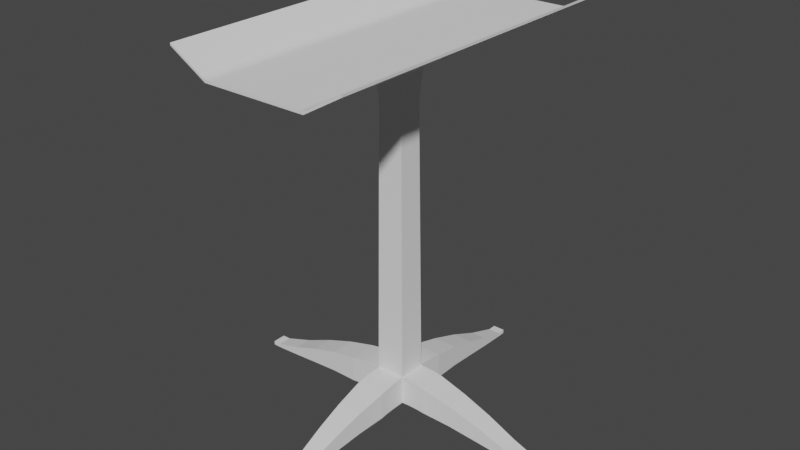 # Source: apoyabrazo.blend  (saved by Blender 2.93.21; exported with 4.5.12 LTS)
import bpy
from mathutils import Matrix  # noqa: F401  (used for matrix-valued properties, if any)

bpy.ops.wm.read_factory_settings(use_empty=True)
scene = bpy.context.scene
scene.name = 'Scene'

# ---- collections
col_collection = bpy.data.collections.new('Collection'); scene.collection.children.link(col_collection)

# ---- world
world_world = bpy.data.worlds.new('World'); scene.world = world_world
world_world.use_nodes = True; world_world.node_tree.nodes.clear()
_N = world_world.node_tree.nodes; _L = world_world.node_tree.links
n0 = _N.new('ShaderNodeOutputWorld'); n0.name = 'World Output'; n0.location = (300, 300)
n1 = _N.new('ShaderNodeBackground'); n1.name = 'Background'; n1.location = (10, 300)
n1.inputs[0].default_value = (0.05088, 0.05088, 0.05088, 1.0)
_L.new(n1.outputs[0], n0.inputs[0])
n0.is_active_output = True
world_world.color = (0.05088, 0.05088, 0.05088)
world_world.use_sun_shadow = False
world_world.sun_shadow_jitter_overblur = 0.0

# ---- meshes
me_cube_003 = bpy.data.meshes.new('Cube.003')
me_cube_003.from_pydata([(-0.3785, -0.3679, 0.1046), (-0.3785, -0.3679, 0.8474), (-0.3785, 0.3679, 0.1089), (-0.3785, 0.3679, 0.8506), (0.3785, -0.3679, 0.116), (0.3785, -0.3679, 0.8557), (0.3785, 0.3679, 0.116), (0.3785, 0.3679, 0.8557), (-4.093, -0.179, -0.2323), (-4.093, -0.179, -0.1281), (-4.093, 0.179, -0.1281), (-4.093, 0.179, -0.2323), (-0.1573, 4.082, -0.2376), (-0.1573, 4.082, -0.1332), (0.1573, 4.082, -0.1332), (0.1573, 4.082, -0.2376), (4.093, 0.179, -0.2407), (4.093, 0.179, -0.1362), (4.093, -0.179, -0.1362), (4.093, -0.179, -0.2407), (0.1573, -4.082, -0.2356), (0.1573, -4.082, -0.1312), (-0.1573, -4.082, -0.1312), (-0.1573, -4.082, -0.2356), (-0.3785, 0.0, 0.83), (-1.224, -0.3679, 0.7585), (-1.224, -0.3679, 0.06799), (-1.224, 0.3679, 0.7589), (-1.224, 0.3679, 0.06805), (-0.3785, 1.088, 0.7897), (-0.3785, 1.088, 0.09565), (0.3785, 1.088, 0.7904), (0.3785, 1.088, 0.09574), (1.019, 0.3679, 0.8085), (1.019, 0.3679, 0.112), (1.019, -0.3679, 0.8085), (1.019, -0.3679, 0.112), (0.3785, -1.136, 0.7788), (0.3785, -1.136, 0.08534), (-0.3785, -1.136, 0.7776), (-0.3785, -1.136, 0.08518), (-1.055, -0.3679, 0.09019), (-0.886, -0.3679, 0.105), (-0.7169, -0.3679, 0.1117), (-0.5477, -0.3679, 0.1094), (-0.5477, -0.3679, 0.8439), (-0.7169, -0.3679, 0.8329), (-0.886, -0.3679, 0.8142), (-1.055, -0.3679, 0.7889), (-0.5477, 0.3679, 0.8444), (-0.7169, 0.3679, 0.8334), (-0.886, 0.3679, 0.8146), (-1.055, 0.3679, 0.7894), (-0.5477, 0.3679, 0.1094), (-0.7169, 0.3679, 0.1117), (-0.886, 0.3679, 0.1051), (-1.055, 0.3679, 0.09024), (-0.3785, 0.9438, 0.1118), (-0.3785, 0.7998, 0.1217), (-0.3785, 0.6558, 0.1246), (-0.3785, 0.5119, 0.1204), (-0.3785, 0.5119, 0.8519), (-0.3785, 0.6558, 0.845), (-0.3785, 0.7998, 0.8318), (-0.3785, 0.9438, 0.8131), (0.3785, 0.5119, 0.8528), (0.3785, 0.6558, 0.8459), (0.3785, 0.7998, 0.8326), (0.3785, 0.9438, 0.8139), (0.3785, 0.5119, 0.1205), (0.3785, 0.6558, 0.1247), (0.3785, 0.7998, 0.1217), (0.3785, 0.9438, 0.1119), (0.8907, 0.3679, 0.1243), (0.7627, 0.3679, 0.1312), (0.6346, 0.3679, 0.1322), (0.5066, 0.3679, 0.1272), (0.5066, 0.3679, 0.8572), (0.6346, 0.3679, 0.8525), (0.7627, 0.3679, 0.8424), (0.8907, 0.3679, 0.8275), (0.5066, -0.3679, 0.8572), (0.6346, -0.3679, 0.8525), (0.7627, -0.3679, 0.8424), (0.8907, -0.3679, 0.8275), (0.5066, -0.3679, 0.1272), (0.6346, -0.3679, 0.1322), (0.7627, -0.3679, 0.1312), (0.8907, -0.3679, 0.1243), (0.3785, -0.9827, 0.1038), (0.3785, -0.829, 0.1155), (0.3785, -0.6753, 0.1198), (0.3785, -0.5216, 0.1163), (0.3785, -0.5216, 0.8499), (0.3785, -0.6753, 0.8415), (0.3785, -0.829, 0.8262), (0.3785, -0.9827, 0.805), (-0.3785, -0.5216, 0.8485), (-0.3785, -0.6753, 0.8402), (-0.3785, -0.829, 0.8249), (-0.3785, -0.9827, 0.8038), (-0.3785, -0.5216, 0.1162), (-0.3785, -0.6753, 0.1198), (-0.3785, -0.829, 0.1154), (-0.3785, -0.9827, 0.1037), (-0.4363, 0.3967, 9.093), (0.3801, 0.3967, 9.093), (0.3801, -0.3967, 9.093), (-0.4363, -0.3967, 9.093), (1.787, 0.3206, 0.6292), (2.556, 0.2734, 0.3932), (3.324, 0.2262, 0.09228), (1.787, -0.3206, 0.6292), (2.556, -0.2734, 0.3932), (3.324, -0.2262, 0.09228), (1.787, -0.3206, 0.05872), (2.556, -0.2734, -0.04651), (3.324, -0.2262, -0.1525), (3.324, 0.2262, -0.1525), (2.556, 0.2734, -0.04651), (1.787, 0.3206, 0.05872), (-1.942, -0.3206, 0.5948), (-2.659, -0.2734, 0.3681), (-3.376, -0.2262, 0.08758), (-1.942, 0.3206, 0.595), (-2.659, 0.2734, 0.3681), (-3.376, 0.2262, 0.08762), (-1.942, 0.3206, 0.02812), (-2.659, 0.2734, -0.05687), (-3.376, 0.2262, -0.1492), (-3.376, -0.2262, -0.1492), (-2.659, -0.2734, -0.05697), (-1.942, -0.3206, 0.02801), (0.3232, -1.873, 0.6083), (0.2679, -2.609, 0.3779), (0.2126, -3.346, 0.08934), (-0.3232, -1.873, 0.6077), (-0.2679, -2.609, 0.3778), (-0.2126, -3.346, 0.08923), (-0.3232, -1.873, 0.03964), (-0.2679, -2.609, -0.05319), (-0.2126, -3.346, -0.1507), (0.2126, -3.346, -0.1505), (0.2679, -2.609, -0.05294), (0.3232, -1.873, 0.03993), (-0.3232, 1.836, 0.616), (-0.2679, 2.585, 0.3837), (-0.2126, 3.334, 0.09037), (0.3232, 1.836, 0.6163), (0.2679, 2.585, 0.3838), (0.2126, 3.334, 0.09043), (0.3232, 1.836, 0.04714), (0.2679, 2.585, -0.05051), (0.2126, 3.334, -0.1513), (-0.2126, 3.334, -0.1514), (-0.2679, 2.585, -0.05067), (-0.3232, 1.836, 0.04696), (-4.31, -0.179, -0.1293), (-4.31, -0.179, -0.2312), (-4.31, 0.179, -0.1293), (-4.31, 0.179, -0.2312), (-0.1573, 4.299, -0.1343), (-0.1573, 4.299, -0.2364), (0.1573, 4.299, -0.1343), (0.1573, 4.299, -0.2364), (4.31, 0.179, -0.1373), (4.31, 0.179, -0.2394), (4.31, -0.179, -0.1373), (4.31, -0.179, -0.2394), (0.1573, -4.299, -0.1325), (0.1573, -4.299, -0.2344), (-0.1573, -4.299, -0.1325), (-0.1573, -4.299, -0.2344), (-1.248, 4.392, 9.184), (1.391, 4.392, 9.184), (1.391, -4.392, 9.184), (-1.248, -4.392, 9.184), (2.344, 4.392, 9.739), (2.344, -4.392, 9.739), (-2.201, -4.392, 9.739), (-2.201, 4.392, 9.739), (2.344, 4.392, 9.797), (2.344, -4.392, 9.797), (-2.201, -4.392, 9.797), (-2.201, 4.392, 9.797), (-1.333, 4.392, 9.292), (-1.15, 4.392, 9.242), (-1.248, 4.392, 9.184), (-1.244, 4.392, 9.257), (1.293, 4.392, 9.242), (1.476, 4.392, 9.292), (1.391, 4.392, 9.184), (1.387, 4.392, 9.257), (1.476, -4.392, 9.292), (1.293, -4.392, 9.242), (1.391, -4.392, 9.184), (1.387, -4.392, 9.257), (-1.15, -4.392, 9.242), (-1.333, -4.392, 9.292), (-1.248, -4.392, 9.184), (-1.244, -4.392, 9.257), (0.2926, 0.3086, 7.785), (0.2926, -0.3086, 7.785), (-0.3424, 0.3085, 7.784), (-0.3423, -0.3085, 7.784), (0.2983, 0.3145, 7.923), (0.3079, 0.3242, 8.1), (0.3353, 0.3513, 8.403), (0.3717, 0.3875, 8.781), (-0.3487, -0.3143, 7.922), (-0.359, -0.324, 8.1), (-0.3876, -0.3513, 8.403), (-0.4258, -0.3875, 8.781), (0.3717, -0.3875, 8.781), (0.3353, -0.3513, 8.403), (0.3079, -0.3242, 8.1), (0.2983, -0.3145, 7.923), (-0.4258, 0.3875, 8.781), (-0.3877, 0.3513, 8.403), (-0.3591, 0.324, 8.1), (-0.3487, 0.3143, 7.922)], [], [(2, 6, 4, 0), (213, 208, 106, 107), (20, 21, 169, 170), (123, 9, 8, 130), (126, 10, 9, 123), (129, 11, 10, 126), (130, 8, 11, 129), (13, 14, 163, 161), (147, 13, 12, 154), (150, 14, 13, 147), (153, 15, 14, 150), (154, 12, 15, 153), (16, 17, 165, 166), (111, 17, 16, 118), (114, 18, 17, 111), (117, 19, 18, 114), (118, 16, 19, 117), (9, 10, 159, 157), (135, 21, 20, 142), (138, 22, 21, 135), (141, 23, 22, 138), (142, 20, 23, 141), (41, 26, 28, 56), (56, 28, 27, 52), (52, 27, 25, 48), (48, 25, 26, 41), (57, 30, 32, 72), (72, 32, 31, 68), (68, 31, 29, 64), (64, 29, 30, 57), (73, 34, 36, 88), (88, 36, 35, 84), (84, 35, 33, 80), (80, 33, 34, 73), (89, 38, 40, 104), (104, 40, 39, 100), (100, 39, 37, 96), (96, 37, 38, 89), (1, 45, 44, 0), (45, 46, 43, 44), (46, 47, 42, 43), (47, 48, 41, 42), (3, 49, 45, 1, 24), (49, 50, 46, 45), (50, 51, 47, 46), (51, 52, 48, 47), (2, 53, 49, 3), (53, 54, 50, 49), (54, 55, 51, 50), (55, 56, 52, 51), (0, 44, 53, 2), (44, 43, 54, 53), (43, 42, 55, 54), (42, 41, 56, 55), (3, 61, 60, 2), (61, 62, 59, 60), (62, 63, 58, 59), (63, 64, 57, 58), (7, 65, 61, 3), (65, 66, 62, 61), (66, 67, 63, 62), (67, 68, 64, 63), (6, 69, 65, 7), (69, 70, 66, 65), (70, 71, 67, 66), (71, 72, 68, 67), (2, 60, 69, 6), (60, 59, 70, 69), (59, 58, 71, 70), (58, 57, 72, 71), (7, 77, 76, 6), (77, 78, 75, 76), (78, 79, 74, 75), (79, 80, 73, 74), (5, 81, 77, 7), (81, 82, 78, 77), (82, 83, 79, 78), (83, 84, 80, 79), (4, 85, 81, 5), (85, 86, 82, 81), (86, 87, 83, 82), (87, 88, 84, 83), (6, 76, 85, 4), (76, 75, 86, 85), (75, 74, 87, 86), (74, 73, 88, 87), (5, 93, 92, 4), (93, 94, 91, 92), (94, 95, 90, 91), (95, 96, 89, 90), (1, 97, 93, 5), (97, 98, 94, 93), (98, 99, 95, 94), (99, 100, 96, 95), (0, 101, 97, 1), (101, 102, 98, 97), (102, 103, 99, 98), (103, 104, 100, 99), (4, 92, 101, 0), (92, 91, 102, 101), (91, 90, 103, 102), (90, 89, 104, 103), (173, 176, 179, 180), (204, 203, 3, 1), (105, 108, 176, 173), (212, 213, 107, 108), (208, 217, 105, 106), (34, 120, 115, 36), (120, 119, 116, 115), (119, 118, 117, 116), (36, 115, 112, 35), (115, 116, 113, 112), (116, 117, 114, 113), (35, 112, 109, 33), (112, 113, 110, 109), (113, 114, 111, 110), (33, 109, 120, 34), (109, 110, 119, 120), (110, 111, 118, 119), (26, 132, 127, 28), (132, 131, 128, 127), (131, 130, 129, 128), (28, 127, 124, 27), (127, 128, 125, 124), (128, 129, 126, 125), (27, 124, 121, 25), (124, 125, 122, 121), (125, 126, 123, 122), (25, 121, 132, 26), (121, 122, 131, 132), (122, 123, 130, 131), (38, 144, 139, 40), (144, 143, 140, 139), (143, 142, 141, 140), (40, 139, 136, 39), (139, 140, 137, 136), (140, 141, 138, 137), (39, 136, 133, 37), (136, 137, 134, 133), (137, 138, 135, 134), (37, 133, 144, 38), (133, 134, 143, 144), (134, 135, 142, 143), (30, 156, 151, 32), (156, 155, 152, 151), (155, 154, 153, 152), (32, 151, 148, 31), (151, 152, 149, 148), (152, 153, 150, 149), (31, 148, 145, 29), (148, 149, 146, 145), (149, 150, 147, 146), (29, 145, 156, 30), (145, 146, 155, 156), (146, 147, 154, 155), (158, 157, 159, 160), (162, 161, 163, 164), (166, 165, 167, 168), (170, 169, 171, 172), (10, 11, 160, 159), (17, 18, 167, 165), (14, 15, 164, 163), (21, 22, 171, 169), (11, 8, 158, 160), (18, 19, 168, 167), (15, 12, 162, 164), (22, 23, 172, 171), (19, 16, 166, 168), (23, 20, 170, 172), (8, 9, 157, 158), (12, 13, 161, 162), (107, 106, 174, 175), (108, 107, 175, 176), (106, 105, 173, 174), (185, 187, 173, 180, 184), (176, 175, 195, 194, 197, 199), (193, 195, 175, 178, 182), (186, 197, 194, 189), (180, 179, 183, 184), (178, 177, 181, 182), (175, 174, 177, 178), (176, 199, 198, 183, 179), (198, 185, 184, 183), (190, 193, 182, 181), (174, 191, 190, 181, 177), (185, 188, 187), (188, 186, 187), (189, 192, 191), (192, 190, 191), (193, 196, 195), (196, 194, 195), (197, 200, 199), (200, 198, 199), (189, 194, 196, 192), (192, 196, 193, 190), (197, 186, 188, 200), (200, 188, 185, 198), (174, 173, 187, 186, 189, 191), (7, 3, 203, 201), (1, 5, 202, 204), (209, 220, 203, 204), (5, 7, 201, 202), (108, 105, 217, 212), (212, 217, 218, 211), (211, 218, 219, 210), (210, 219, 220, 209), (201, 203, 220, 205), (205, 220, 219, 206), (206, 219, 218, 207), (207, 218, 217, 208), (204, 202, 216, 209), (209, 216, 215, 210), (210, 215, 214, 211), (211, 214, 213, 212), (202, 201, 205, 216), (216, 205, 206, 215), (215, 206, 207, 214), (214, 207, 208, 213)])
_uv = me_cube_003.uv_layers.new(name='UVMap')
_uv.uv.foreach_set('vector', [0.125, 0.5, 0.375, 0.5, 0.375, 0.75, 0.125, 0.75, 0.625, 0.75, 0.625, 0.5, 0.625, 0.5, 0.625, 0.75, 0.375, 0.75, 0.625, 0.75, 0.625, 0.75, 0.375, 0.75, 0.625, 0.0, 0.625, 0.0, 0.375, 0.0, 0.375, 0.0, 0.625, 0.25, 0.625, 0.25, 0.625, 0.0, 0.625, 0.0, 0.375, 0.25, 0.375, 0.25, 0.625, 0.25, 0.625, 0.25, 0.375, 0.0, 0.375, 0.0, 0.375, 0.25, 0.375, 0.25, 0.625, 0.25, 0.625, 0.5, 0.625, 0.5, 0.625, 0.25, 0.625, 0.25, 0.625, 0.25, 0.375, 0.25, 0.375, 0.25, 0.625, 0.5, 0.625, 0.5, 0.625, 0.25, 0.625, 0.25, 0.375, 0.5, 0.375, 0.5, 0.625, 0.5, 0.625, 0.5, 0.375, 0.25, 0.375, 0.25, 0.375, 0.5, 0.375, 0.5, 0.375, 0.5, 0.625, 0.5, 0.625, 0.5, 0.375, 0.5, 0.625, 0.5, 0.625, 0.5, 0.375, 0.5, 0.375, 0.5, 0.625, 0.75, 0.625, 0.75, 0.625, 0.5, 0.625, 0.5, 0.375, 0.75, 0.375, 0.75, 0.625, 0.75, 0.625, 0.75, 0.375, 0.5, 0.375, 0.5, 0.375, 0.75, 0.375, 0.75, 0.625, 0.0, 0.625, 0.25, 0.625, 0.25, 0.625, 0.0, 0.625, 0.75, 0.625, 0.75, 0.375, 0.75, 0.375, 0.75, 0.625, 1.0, 0.625, 1.0, 0.625, 0.75, 0.625, 0.75, 0.375, 1.0, 0.375, 1.0, 0.625, 1.0, 0.625, 1.0, 0.375, 0.75, 0.375, 0.75, 0.375, 1.0, 0.375, 1.0, 0.375, 0.0, 0.375, 0.0, 0.375, 0.25, 0.375, 0.25, 0.375, 0.25, 0.375, 0.25, 0.625, 0.25, 0.625, 0.25, 0.625, 0.25, 0.625, 0.25, 0.625, 0.0, 0.625, 0.0, 0.625, 0.0, 0.625, 0.0, 0.375, 0.0, 0.375, 0.0, 0.375, 0.25, 0.375, 0.25, 0.375, 0.5, 0.375, 0.5, 0.375, 0.5, 0.375, 0.5, 0.625, 0.5, 0.625, 0.5, 0.625, 0.5, 0.625, 0.5, 0.625, 0.25, 0.625, 0.25, 0.625, 0.25, 0.625, 0.25, 0.375, 0.25, 0.375, 0.25, 0.375, 0.5, 0.375, 0.5, 0.375, 0.75, 0.375, 0.75, 0.375, 0.75, 0.375, 0.75, 0.625, 0.75, 0.625, 0.75, 0.625, 0.75, 0.625, 0.75, 0.625, 0.5, 0.625, 0.5, 0.625, 0.5, 0.625, 0.5, 0.375, 0.5, 0.375, 0.5, 0.375, 0.75, 0.375, 0.75, 0.375, 1.0, 0.375, 1.0, 0.375, 1.0, 0.375, 1.0, 0.625, 1.0, 0.625, 1.0, 0.625, 1.0, 0.625, 1.0, 0.625, 0.75, 0.625, 0.75, 0.625, 0.75, 0.625, 0.75, 0.375, 0.75, 0.375, 0.75, 0.625, 0.0, 0.625, 0.0, 0.375, 0.0, 0.375, 0.0, 0.625, 0.0, 0.625, 0.0, 0.375, 0.0, 0.375, 0.0, 0.625, 0.0, 0.625, 0.0, 0.375, 0.0, 0.375, 0.0, 0.625, 0.0, 0.625, 0.0, 0.375, 0.0, 0.375, 0.0, 0.625, 0.25, 0.625, 0.25, 0.625, 0.0, 0.625, 0.0, 0.625, 0.125, 0.625, 0.25, 0.625, 0.25, 0.625, 0.0, 0.625, 0.0, 0.625, 0.25, 0.625, 0.25, 0.625, 0.0, 0.625, 0.0, 0.625, 0.25, 0.625, 0.25, 0.625, 0.0, 0.625, 0.0, 0.375, 0.25, 0.375, 0.25, 0.625, 0.25, 0.625, 0.25, 0.375, 0.25, 0.375, 0.25, 0.625, 0.25, 0.625, 0.25, 0.375, 0.25, 0.375, 0.25, 0.625, 0.25, 0.625, 0.25, 0.375, 0.25, 0.375, 0.25, 0.625, 0.25, 0.625, 0.25, 0.375, 0.0, 0.375, 0.0, 0.375, 0.25, 0.375, 0.25, 0.375, 0.0, 0.375, 0.0, 0.375, 0.25, 0.375, 0.25, 0.375, 0.0, 0.375, 0.0, 0.375, 0.25, 0.375, 0.25, 0.375, 0.0, 0.375, 0.0, 0.375, 0.25, 0.375, 0.25, 0.625, 0.25, 0.625, 0.25, 0.375, 0.25, 0.375, 0.25, 0.625, 0.25, 0.625, 0.25, 0.375, 0.25, 0.375, 0.25, 0.625, 0.25, 0.625, 0.25, 0.375, 0.25, 0.375, 0.25, 0.625, 0.25, 0.625, 0.25, 0.375, 0.25, 0.375, 0.25, 0.625, 0.5, 0.625, 0.5, 0.625, 0.25, 0.625, 0.25, 0.625, 0.5, 0.625, 0.5, 0.625, 0.25, 0.625, 0.25, 0.625, 0.5, 0.625, 0.5, 0.625, 0.25, 0.625, 0.25, 0.625, 0.5, 0.625, 0.5, 0.625, 0.25, 0.625, 0.25, 0.375, 0.5, 0.375, 0.5, 0.625, 0.5, 0.625, 0.5, 0.375, 0.5, 0.375, 0.5, 0.625, 0.5, 0.625, 0.5, 0.375, 0.5, 0.375, 0.5, 0.625, 0.5, 0.625, 0.5, 0.375, 0.5, 0.375, 0.5, 0.625, 0.5, 0.625, 0.5, 0.375, 0.25, 0.375, 0.25, 0.375, 0.5, 0.375, 0.5, 0.375, 0.25, 0.375, 0.25, 0.375, 0.5, 0.375, 0.5, 0.375, 0.25, 0.375, 0.25, 0.375, 0.5, 0.375, 0.5, 0.375, 0.25, 0.375, 0.25, 0.375, 0.5, 0.375, 0.5, 0.625, 0.5, 0.625, 0.5, 0.375, 0.5, 0.375, 0.5, 0.625, 0.5, 0.625, 0.5, 0.375, 0.5, 0.375, 0.5, 0.625, 0.5, 0.625, 0.5, 0.375, 0.5, 0.375, 0.5, 0.625, 0.5, 0.625, 0.5, 0.375, 0.5, 0.375, 0.5, 0.625, 0.75, 0.625, 0.75, 0.625, 0.5, 0.625, 0.5, 0.625, 0.75, 0.625, 0.75, 0.625, 0.5, 0.625, 0.5, 0.625, 0.75, 0.625, 0.75, 0.625, 0.5, 0.625, 0.5, 0.625, 0.75, 0.625, 0.75, 0.625, 0.5, 0.625, 0.5, 0.375, 0.75, 0.375, 0.75, 0.625, 0.75, 0.625, 0.75, 0.375, 0.75, 0.375, 0.75, 0.625, 0.75, 0.625, 0.75, 0.375, 0.75, 0.375, 0.75, 0.625, 0.75, 0.625, 0.75, 0.375, 0.75, 0.375, 0.75, 0.625, 0.75, 0.625, 0.75, 0.375, 0.5, 0.375, 0.5, 0.375, 0.75, 0.375, 0.75, 0.375, 0.5, 0.375, 0.5, 0.375, 0.75, 0.375, 0.75, 0.375, 0.5, 0.375, 0.5, 0.375, 0.75, 0.375, 0.75, 0.375, 0.5, 0.375, 0.5, 0.375, 0.75, 0.375, 0.75, 0.625, 0.75, 0.625, 0.75, 0.375, 0.75, 0.375, 0.75, 0.625, 0.75, 0.625, 0.75, 0.375, 0.75, 0.375, 0.75, 0.625, 0.75, 0.625, 0.75, 0.375, 0.75, 0.375, 0.75, 0.625, 0.75, 0.625, 0.75, 0.375, 0.75, 0.375, 0.75, 0.625, 1.0, 0.625, 1.0, 0.625, 0.75, 0.625, 0.75, 0.625, 1.0, 0.625, 1.0, 0.625, 0.75, 0.625, 0.75, 0.625, 1.0, 0.625, 1.0, 0.625, 0.75, 0.625, 0.75, 0.625, 1.0, 0.625, 1.0, 0.625, 0.75, 0.625, 0.75, 0.375, 1.0, 0.375, 1.0, 0.625, 1.0, 0.625, 1.0, 0.375, 1.0, 0.375, 1.0, 0.625, 1.0, 0.625, 1.0, 0.375, 1.0, 0.375, 1.0, 0.625, 1.0, 0.625, 1.0, 0.375, 1.0, 0.375, 1.0, 0.625, 1.0, 0.625, 1.0, 0.375, 0.75, 0.375, 0.75, 0.375, 1.0, 0.375, 1.0, 0.375, 0.75, 0.375, 0.75, 0.375, 1.0, 0.375, 1.0, 0.375, 0.75, 0.375, 0.75, 0.375, 1.0, 0.375, 1.0, 0.375, 0.75, 0.375, 0.75, 0.375, 1.0, 0.375, 1.0, 0.625, 0.25, 0.625, 1.0, 0.625, 1.0, 0.625, 0.25, 0.625, 1.0, 0.625, 0.25, 0.625, 0.25, 0.625, 1.0, 0.625, 0.25, 0.625, 1.0, 0.625, 1.0, 0.625, 0.25, 0.625, 1.0, 0.625, 0.75, 0.625, 0.75, 0.625, 1.0, 0.625, 0.5, 0.625, 0.25, 0.625, 0.25, 0.625, 0.5, 0.375, 0.5, 0.375, 0.5, 0.375, 0.75, 0.375, 0.75, 0.375, 0.5, 0.375, 0.5, 0.375, 0.75, 0.375, 0.75, 0.375, 0.5, 0.375, 0.5, 0.375, 0.75, 0.375, 0.75, 0.375, 0.75, 0.375, 0.75, 0.625, 0.75, 0.625, 0.75, 0.375, 0.75, 0.375, 0.75, 0.625, 0.75, 0.625, 0.75, 0.375, 0.75, 0.375, 0.75, 0.625, 0.75, 0.625, 0.75, 0.625, 0.75, 0.625, 0.75, 0.625, 0.5, 0.625, 0.5, 0.625, 0.75, 0.625, 0.75, 0.625, 0.5, 0.625, 0.5, 0.625, 0.75, 0.625, 0.75, 0.625, 0.5, 0.625, 0.5, 0.625, 0.5, 0.625, 0.5, 0.375, 0.5, 0.375, 0.5, 0.625, 0.5, 0.625, 0.5, 0.375, 0.5, 0.375, 0.5, 0.625, 0.5, 0.625, 0.5, 0.375, 0.5, 0.375, 0.5, 0.375, 0.0, 0.375, 0.0, 0.375, 0.25, 0.375, 0.25, 0.375, 0.0, 0.375, 0.0, 0.375, 0.25, 0.375, 0.25, 0.375, 0.0, 0.375, 0.0, 0.375, 0.25, 0.375, 0.25, 0.375, 0.25, 0.375, 0.25, 0.625, 0.25, 0.625, 0.25, 0.375, 0.25, 0.375, 0.25, 0.625, 0.25, 0.625, 0.25, 0.375, 0.25, 0.375, 0.25, 0.625, 0.25, 0.625, 0.25, 0.625, 0.25, 0.625, 0.25, 0.625, 0.0, 0.625, 0.0, 0.625, 0.25, 0.625, 0.25, 0.625, 0.0, 0.625, 0.0, 0.625, 0.25, 0.625, 0.25, 0.625, 0.0, 0.625, 0.0, 0.625, 0.0, 0.625, 0.0, 0.375, 0.0, 0.375, 0.0, 0.625, 0.0, 0.625, 0.0, 0.375, 0.0, 0.375, 0.0, 0.625, 0.0, 0.625, 0.0, 0.375, 0.0, 0.375, 0.0, 0.375, 0.75, 0.375, 0.75, 0.375, 1.0, 0.375, 1.0, 0.375, 0.75, 0.375, 0.75, 0.375, 1.0, 0.375, 1.0, 0.375, 0.75, 0.375, 0.75, 0.375, 1.0, 0.375, 1.0, 0.375, 1.0, 0.375, 1.0, 0.625, 1.0, 0.625, 1.0, 0.375, 1.0, 0.375, 1.0, 0.625, 1.0, 0.625, 1.0, 0.375, 1.0, 0.375, 1.0, 0.625, 1.0, 0.625, 1.0, 0.625, 1.0, 0.625, 1.0, 0.625, 0.75, 0.625, 0.75, 0.625, 1.0, 0.625, 1.0, 0.625, 0.75, 0.625, 0.75, 0.625, 1.0, 0.625, 1.0, 0.625, 0.75, 0.625, 0.75, 0.625, 0.75, 0.625, 0.75, 0.375, 0.75, 0.375, 0.75, 0.625, 0.75, 0.625, 0.75, 0.375, 0.75, 0.375, 0.75, 0.625, 0.75, 0.625, 0.75, 0.375, 0.75, 0.375, 0.75, 0.375, 0.25, 0.375, 0.25, 0.375, 0.5, 0.375, 0.5, 0.375, 0.25, 0.375, 0.25, 0.375, 0.5, 0.375, 0.5, 0.375, 0.25, 0.375, 0.25, 0.375, 0.5, 0.375, 0.5, 0.375, 0.5, 0.375, 0.5, 0.625, 0.5, 0.625, 0.5, 0.375, 0.5, 0.375, 0.5, 0.625, 0.5, 0.625, 0.5, 0.375, 0.5, 0.375, 0.5, 0.625, 0.5, 0.625, 0.5, 0.625, 0.5, 0.625, 0.5, 0.625, 0.25, 0.625, 0.25, 0.625, 0.5, 0.625, 0.5, 0.625, 0.25, 0.625, 0.25, 0.625, 0.5, 0.625, 0.5, 0.625, 0.25, 0.625, 0.25, 0.625, 0.25, 0.625, 0.25, 0.375, 0.25, 0.375, 0.25, 0.625, 0.25, 0.625, 0.25, 0.375, 0.25, 0.375, 0.25, 0.625, 0.25, 0.625, 0.25, 0.375, 0.25, 0.375, 0.25, 0.375, 0.0, 0.625, 0.0, 0.625, 0.25, 0.375, 0.25, 0.375, 0.25, 0.625, 0.25, 0.625, 0.5, 0.375, 0.5, 0.375, 0.5, 0.625, 0.5, 0.625, 0.75, 0.375, 0.75, 0.375, 0.75, 0.625, 0.75, 0.625, 1.0, 0.375, 1.0, 0.625, 0.25, 0.375, 0.25, 0.375, 0.25, 0.625, 0.25, 0.625, 0.5, 0.625, 0.75, 0.625, 0.75, 0.625, 0.5, 0.625, 0.5, 0.375, 0.5, 0.375, 0.5, 0.625, 0.5, 0.625, 0.75, 0.625, 1.0, 0.625, 1.0, 0.625, 0.75, 0.375, 0.25, 0.375, 0.0, 0.375, 0.0, 0.375, 0.25, 0.625, 0.75, 0.375, 0.75, 0.375, 0.75, 0.625, 0.75, 0.375, 0.5, 0.375, 0.25, 0.375, 0.25, 0.375, 0.5, 0.625, 1.0, 0.375, 1.0, 0.375, 1.0, 0.625, 1.0, 0.375, 0.75, 0.375, 0.5, 0.375, 0.5, 0.375, 0.75, 0.375, 1.0, 0.375, 0.75, 0.375, 0.75, 0.375, 1.0, 0.375, 0.0, 0.625, 0.0, 0.625, 0.0, 0.375, 0.0, 0.375, 0.25, 0.625, 0.25, 0.625, 0.25, 0.375, 0.25, 0.625, 0.75, 0.625, 0.5, 0.625, 0.5, 0.625, 0.75, 0.625, 1.0, 0.625, 0.75, 0.625, 0.75, 0.625, 1.0, 0.625, 0.5, 0.625, 0.25, 0.625, 0.25, 0.625, 0.5, 0.625, 0.25, 0.625, 0.25, 0.625, 0.25, 0.625, 0.25, 0.625, 0.25, 0.625, 1.0, 0.625, 0.75, 0.625, 0.75, 0.625, 0.7593, 0.625, 0.9907, 0.625, 1.0, 0.625, 0.75, 0.625, 0.75, 0.625, 0.75, 0.625, 0.75, 0.625, 0.75, 0.625, 0.2593, 0.625, 0.9907, 0.625, 0.7593, 0.625, 0.4907, 0.625, 0.25, 0.625, 1.0, 0.625, 1.0, 0.625, 0.25, 0.625, 0.75, 0.625, 0.5, 0.625, 0.5, 0.625, 0.75, 0.625, 0.75, 0.625, 0.5, 0.625, 0.5, 0.625, 0.75, 0.625, 1.0, 0.625, 1.0, 0.625, 1.0, 0.625, 1.0, 0.625, 1.0, 0.625, 1.0, 0.625, 0.25, 0.625, 0.25, 0.625, 1.0, 0.625, 0.5, 0.625, 0.75, 0.625, 0.75, 0.625, 0.5, 0.625, 0.5, 0.625, 0.5, 0.625, 0.5, 0.625, 0.5, 0.625, 0.5, 0.625, 0.25, 0.625, 0.25, 0.625, 0.25, 0.625, 0.25, 0.625, 0.25, 0.625, 0.25, 0.625, 0.4907, 0.625, 0.4996, 0.625, 0.5, 0.625, 0.4996, 0.625, 0.5038, 0.625, 0.5, 0.625, 0.75, 0.625, 0.75, 0.625, 0.75, 0.625, 0.75, 0.625, 0.75, 0.625, 0.75, 0.625, 0.9907, 0.625, 0.9996, 0.625, 1.0, 0.625, 0.9996, 0.625, 1.004, 0.625, 1.0, 0.625, 0.4907, 0.625, 0.7593, 0.625, 0.75, 0.625, 0.5, 0.625, 0.5, 0.625, 0.75, 0.625, 0.75, 0.625, 0.5, 0.625, 0.9907, 0.625, 0.2593, 0.625, 0.25, 0.625, 1.0, 0.625, 1.0, 0.625, 0.25, 0.625, 0.25, 0.625, 1.0, 0.625, 0.5, 0.625, 0.25, 0.625, 0.25, 0.625, 0.2593, 0.625, 0.4907, 0.625, 0.5, 0.625, 0.5, 0.625, 0.25, 0.625, 0.25, 0.625, 0.5, 0.625, 1.0, 0.625, 0.75, 0.625, 0.75, 0.625, 1.0, 0.625, 1.0, 0.625, 0.25, 0.625, 0.25, 0.625, 1.0, 0.625, 0.75, 0.625, 0.5, 0.625, 0.5, 0.625, 0.75, 0.625, 1.0, 0.625, 0.25, 0.625, 0.25, 0.625, 1.0, 0.625, 1.0, 0.625, 0.25, 0.625, 0.25, 0.625, 1.0, 0.625, 1.0, 0.625, 0.25, 0.625, 0.25, 0.625, 1.0, 0.625, 1.0, 0.625, 0.25, 0.625, 0.25, 0.625, 1.0, 0.625, 0.5, 0.625, 0.25, 0.625, 0.25, 0.625, 0.5, 0.625, 0.5, 0.625, 0.25, 0.625, 0.25, 0.625, 0.5, 0.625, 0.5, 0.625, 0.25, 0.625, 0.25, 0.625, 0.5, 0.625, 0.5, 0.625, 0.25, 0.625, 0.25, 0.625, 0.5, 0.625, 1.0, 0.625, 0.75, 0.625, 0.75, 0.625, 1.0, 0.625, 1.0, 0.625, 0.75, 0.625, 0.75, 0.625, 1.0, 0.625, 1.0, 0.625, 0.75, 0.625, 0.75, 0.625, 1.0, 0.625, 1.0, 0.625, 0.75, 0.625, 0.75, 0.625, 1.0, 0.625, 0.75, 0.625, 0.5, 0.625, 0.5, 0.625, 0.75, 0.625, 0.75, 0.625, 0.5, 0.625, 0.5, 0.625, 0.75, 0.625, 0.75, 0.625, 0.5, 0.625, 0.5, 0.625, 0.75, 0.625, 0.75, 0.625, 0.5, 0.625, 0.5, 0.625, 0.75])
me_cube_003.use_remesh_fix_poles = True
me_cube_003.use_remesh_preserve_attributes = False
me_cube_003.update()

# ---- objects
ob_cube = bpy.data.objects.new('Cube', me_cube_003)

# ---- transforms, parenting, visibility, modifiers, constraints
ob_cube.location = (0.0, 0.0, 0.0)
ob_cube.scale = (0.864, 0.864, 0.864)

# ---- collection membership
col_collection.objects.link(ob_cube)

# ---- scene / render settings (as saved in the file)
scene.frame_start = 1; scene.frame_end = 250; scene.frame_set(1)
scene.render.engine = 'BLENDER_EEVEE_NEXT'
scene.cycles.use_denoising = False
scene.cycles.samples = 128
scene.cycles.sampling_pattern = 'TABULATED_SOBOL'
scene.cycles.use_adaptive_sampling = False
scene.cycles.use_light_tree = False
scene.view_settings.view_transform = 'Filmic'
bpy.context.view_layer.update()

# ---- added for rendering (the .blend has no active camera and no usable light): camera, sun
cam_auto = bpy.data.cameras.new('AutoCamera')
cam_auto.lens = 50.0
cam_auto.sensor_width = 36.0
cam_auto.clip_end = 1000.0
ob_auto_camera = bpy.data.objects.new('AutoCamera', cam_auto)
scene.collection.objects.link(ob_auto_camera)
ob_auto_camera.location = (12.6959, -15.2351, 14.2852)
ob_auto_camera.rotation_euler = (1.09748, -7.21219e-08, 0.694738)
scene.camera = ob_auto_camera
light_auto_sun = bpy.data.lights.new('AutoSun', 'SUN')
light_auto_sun.energy = 3.0
light_auto_sun.angle = 0.0523599
ob_auto_sun = bpy.data.objects.new('AutoSun', light_auto_sun)
scene.collection.objects.link(ob_auto_sun)
ob_auto_sun.rotation_euler = (0.872665, 0.174533, 0.523599)
bpy.context.view_layer.update()
